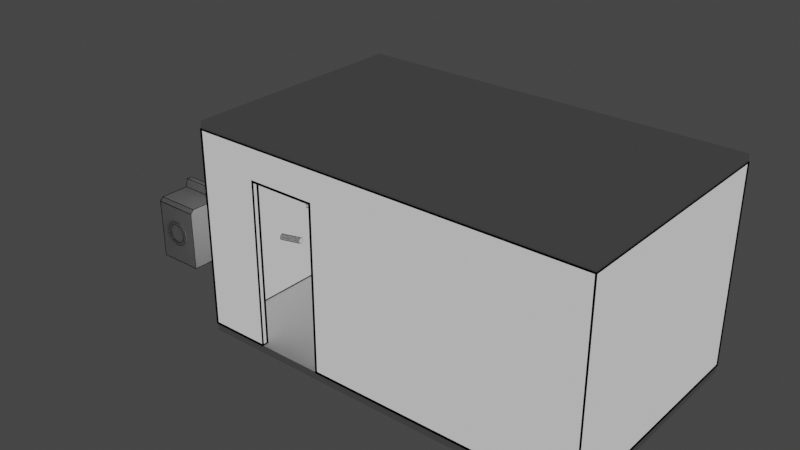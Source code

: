 # Source: dormitorio.blend  (saved by Blender 2.83.19; exported with 4.5.12 LTS)
import bpy
from mathutils import Matrix  # noqa: F401  (used for matrix-valued properties, if any)

bpy.ops.wm.read_factory_settings(use_empty=True)
scene = bpy.context.scene
scene.name = 'Scene'

# ---- collections
col_dormitorio = bpy.data.collections.new('Dormitorio'); scene.collection.children.link(col_dormitorio)
col_booleanhiden = bpy.data.collections.new('BooleanHiden'); scene.collection.children.link(col_booleanhiden)
col_cuadro = bpy.data.collections.new('Cuadro'); scene.collection.children.link(col_cuadro)
col_drawer = bpy.data.collections.new('Drawer'); scene.collection.children.link(col_drawer)
col_velador = bpy.data.collections.new('Velador'); scene.collection.children.link(col_velador)
col_cama = bpy.data.collections.new('Cama'); scene.collection.children.link(col_cama)
col_lavadora = bpy.data.collections.new('Lavadora'); scene.collection.children.link(col_lavadora)

# ---- images (referenced by path relative to the original .blend; pixels are not part of the script)
import os
ASSET_DIR = os.environ.get("B2B_ASSET_DIR", "")  # directory of the original .blend (textures are referenced by path, not embedded)
HERE = os.path.dirname(os.path.abspath(__file__))  # packed textures are extracted next to this script under _unpacked/

def load_image(name, relpath, width, height, colorspace="sRGB"):
    """Load a texture the original file referenced (path relative to the .blend, or extracted next to this script)."""
    p = next((c for c in (os.path.join(HERE, relpath), os.path.join(ASSET_DIR, relpath)) if relpath and os.path.exists(c)), "")
    if p:
        img = bpy.data.images.load(p, check_existing=True)
        img.name = name
    else:  # same state as the original file: an image datablock whose file is absent (Cycles renders it pink)
        img = bpy.data.images.new(name, width, height)
        img.source = "FILE"
        img.filepath = "//" + (relpath or name)
    img.colorspace_settings.name = colorspace
    return img
img_poster01_jpg = load_image('poster01.jpg', 'poster01.jpg', 1024, 1024, 'sRGB')

# ---- materials (node trees are filled in below, after node groups)
mat_pared = bpy.data.materials.new('Pared')
mat_black = bpy.data.materials.new('Black')
mat_cuadro = bpy.data.materials.new('Cuadro')
mat_cuadro.alpha_threshold = 0.0
mat_cuadro.line_color = (0.0, 0.0, 0.0, 1.0)
mat_poster = bpy.data.materials.new('Poster')
mat_blanco = bpy.data.materials.new('Blanco')

# ---- material node trees
mat_pared.use_nodes = True; mat_pared.node_tree.nodes.clear()
_N = mat_pared.node_tree.nodes; _L = mat_pared.node_tree.links
n0 = _N.new('ShaderNodeOutputMaterial'); n0.name = 'Material Output'; n0.location = (461, 284)
n1 = _N.new('ShaderNodeEmission'); n1.name = 'Emission'; n1.location = (-42, 167)
n2 = _N.new('ShaderNodeBsdfDiffuse'); n2.name = 'Diffuse BSDF'; n2.location = (-38, 28)
n2.inputs[0].default_value = (0.0, 0.0, 0.0, 1.0)
n3 = _N.new('ShaderNodeMixShader'); n3.name = 'Mix Shader'; n3.location = (252, 256)
_L.new(n1.outputs[0], n3.inputs[1])
_L.new(n2.outputs[0], n3.inputs[2])
_L.new(n3.outputs[0], n0.inputs[0])
n0.is_active_output = True
mat_black.use_nodes = True; mat_black.node_tree.nodes.clear()
_N = mat_black.node_tree.nodes; _L = mat_black.node_tree.links
n0 = _N.new('ShaderNodeOutputMaterial'); n0.name = 'Material Output'; n0.location = (300, 300)
n1 = _N.new('ShaderNodeBsdfDiffuse'); n1.name = 'Diffuse BSDF'; n1.location = (10, 300)
n1.inputs[0].default_value = (0.0, 0.0, 0.0, 1.0)
_L.new(n1.outputs[0], n0.inputs[0])
n0.is_active_output = True
mat_cuadro.use_nodes = True; mat_cuadro.node_tree.nodes.clear()
_N = mat_cuadro.node_tree.nodes; _L = mat_cuadro.node_tree.links
n0 = _N.new('ShaderNodeOutputMaterial'); n0.name = 'Material Output'; n0.location = (300, 300)
n1 = _N.new('ShaderNodeBsdfPrincipled'); n1.name = 'Principled BSDF'; n1.location = (10, 300)
n1.distribution = 'GGX'
n1.subsurface_method = 'BURLEY'
n1.inputs[2].default_value = 0.4
n1.inputs[3].default_value = 1.45
n1.inputs[27].default_value = (0.0, 0.0, 0.0, 1.0)
n1.inputs[28].default_value = 1.0
_L.new(n1.outputs[0], n0.inputs[0])
n0.is_active_output = True
mat_poster.use_nodes = True; mat_poster.node_tree.nodes.clear()
_N = mat_poster.node_tree.nodes; _L = mat_poster.node_tree.links
n0 = _N.new('ShaderNodeOutputMaterial'); n0.name = 'Material Output'; n0.location = (300, 300)
n1 = _N.new('ShaderNodeBsdfDiffuse'); n1.name = 'Diffuse BSDF'; n1.location = (38, 249)
n2 = _N.new('ShaderNodeTexImage'); n2.name = 'Image Texture'; n2.location = (-314, 241)
n2.image = img_poster01_jpg
_L.new(n1.outputs[0], n0.inputs[0])
_L.new(n2.outputs[0], n1.inputs[0])
n0.is_active_output = True
mat_blanco.use_nodes = True; mat_blanco.node_tree.nodes.clear()
_N = mat_blanco.node_tree.nodes; _L = mat_blanco.node_tree.links
n0 = _N.new('ShaderNodeBsdfPrincipled'); n0.name = 'Principled BSDF'; n0.location = (10, 300)
n0.distribution = 'GGX'
n0.subsurface_method = 'BURLEY'
n0.inputs[3].default_value = 1.45
n0.inputs[27].default_value = (0.0, 0.0, 0.0, 1.0)
n0.inputs[28].default_value = 1.0
n1 = _N.new('ShaderNodeOutputMaterial'); n1.name = 'Material Output'; n1.location = (300, 300)
_L.new(n0.outputs[0], n1.inputs[0])
n1.is_active_output = True

# ---- world
world_world = bpy.data.worlds.new('World'); scene.world = world_world
world_world.use_nodes = True; world_world.node_tree.nodes.clear()
_N = world_world.node_tree.nodes; _L = world_world.node_tree.links
n0 = _N.new('ShaderNodeOutputWorld'); n0.name = 'World Output'; n0.location = (300, 300)
n1 = _N.new('ShaderNodeBackground'); n1.name = 'Background'; n1.location = (10, 300)
n1.inputs[0].default_value = (0.05088, 0.05088, 0.05088, 1.0)
_L.new(n1.outputs[0], n0.inputs[0])
n0.is_active_output = True
world_world.color = (0.05088, 0.05088, 0.05088)
world_world.use_sun_shadow = False
world_world.sun_shadow_jitter_overblur = 0.0

# ---- meshes
me_plane_002 = bpy.data.meshes.new('Plane.002')
me_plane_002.from_pydata([(0.0, 0.0, 0.0), (5.0, 0.0, 0.0), (0.0, 3.0, 0.0), (5.0, 3.0, 0.0), (0.0, 0.0, 2.5), (5.0, 0.0, 2.5), (0.0, 3.0, 2.5), (5.0, 3.0, 2.5)], [], [(3, 2, 6, 7), (0, 1, 5, 4), (1, 3, 7, 5), (2, 0, 4, 6)])
_uv = me_plane_002.uv_layers.new(name='UVMap')
_uv.uv.foreach_set('vector', [0.0, 0.0, 0.0, 0.0, 0.0, 0.0, 0.0, 0.0, 0.0, 0.0, 0.0, 0.0, 0.0, 0.0, 0.0, 0.0, 0.0, 0.0, 0.0, 0.0, 0.0, 0.0, 0.0, 0.0, 0.0, 0.0, 0.0, 0.0, 0.0, 0.0, 0.0, 0.0])
me_plane_002.materials.append(mat_pared)
me_plane_002.materials.append(mat_black)
me_plane_002.use_remesh_fix_poles = True
me_plane_002.use_remesh_preserve_attributes = False
me_plane_002.use_mirror_vertex_groups = False
me_plane_002.update()
me_cube_004 = bpy.data.meshes.new('Cube.004')
me_cube_004.from_pydata([(-5.503e-08, 0.05, 2.1), (-5.94e-08, -0.05, 2.1), (0.85, 0.05, 2.1), (0.85, -0.05, 2.1), (1.035e-07, 0.05, 7.815e-15), (9.914e-08, -0.05, 7.485e-15), (0.85, 0.05, 6.417e-08), (0.85, -0.05, 6.417e-08)], [], [(0, 1, 3, 2), (2, 3, 7, 6), (6, 7, 5, 4), (4, 5, 1, 0), (2, 6, 4, 0), (7, 3, 1, 5)])
_uv = me_cube_004.uv_layers.new(name='UVMap')
_uv.uv.foreach_set('vector', [0.375, 0.0, 0.625, 0.0, 0.625, 0.25, 0.375, 0.25, 0.375, 0.25, 0.625, 0.25, 0.625, 0.5, 0.375, 0.5, 0.375, 0.5, 0.625, 0.5, 0.625, 0.75, 0.375, 0.75, 0.375, 0.75, 0.625, 0.75, 0.625, 1.0, 0.375, 1.0, 0.125, 0.5, 0.375, 0.5, 0.375, 0.75, 0.125, 0.75, 0.625, 0.5, 0.875, 0.5, 0.875, 0.75, 0.625, 0.75])
me_cube_004.materials.append(mat_pared)
me_cube_004.materials.append(mat_black)
me_cube_004.use_remesh_fix_poles = True
me_cube_004.use_remesh_preserve_attributes = False
me_cube_004.use_mirror_vertex_groups = False
me_cube_004.update()
me_cube_007 = bpy.data.meshes.new('Cube.007')
me_cube_007.from_pydata([(0.0, 0.0, 3.725e-09), (0.0, 2.998, 3.725e-09), (5.0, -0.001922, 3.725e-09), (5.0, 2.996, 3.725e-09)], [], [(1, 3, 2, 0)])
_uv = me_cube_007.uv_layers.new(name='UVMap')
_uv.uv.foreach_set('vector', [0.125, 0.5, 0.375, 0.5, 0.375, 0.75, 0.125, 0.75])
me_cube_007.use_remesh_fix_poles = True
me_cube_007.use_remesh_preserve_attributes = False
me_cube_007.use_mirror_vertex_groups = False
me_cube_007.update()
me_cube_002 = bpy.data.meshes.new('Cube.002')
me_cube_002.from_pydata([(0.0, 0.0, 3.725e-09), (0.0, 2.998, 3.725e-09), (5.0, -0.001922, 3.725e-09), (5.0, 2.996, 3.725e-09)], [], [(1, 3, 2, 0)])
_uv = me_cube_002.uv_layers.new(name='UVMap')
_uv.uv.foreach_set('vector', [0.125, 0.5, 0.375, 0.5, 0.375, 0.75, 0.125, 0.75])
me_cube_002.use_remesh_fix_poles = True
me_cube_002.use_remesh_preserve_attributes = False
me_cube_002.use_mirror_vertex_groups = False
me_cube_002.update()
me_cube_003 = bpy.data.meshes.new('Cube.003')
me_cube_003.from_pydata([(-1.0, -1.0, -1.0), (-1.0, -1.0, 1.0), (-1.0, 1.0, -1.0), (-1.0, 1.0, 1.0), (1.0, -1.0, -1.0), (1.0, -1.0, 1.0), (1.0, 1.0, -1.0), (1.0, 1.0, 1.0)], [], [(0, 1, 3, 2), (2, 3, 7, 6), (6, 7, 5, 4), (4, 5, 1, 0), (2, 6, 4, 0), (7, 3, 1, 5)])
_uv = me_cube_003.uv_layers.new(name='UVMap')
_uv.uv.foreach_set('vector', [0.375, 0.0, 0.625, 0.0, 0.625, 0.25, 0.375, 0.25, 0.375, 0.25, 0.625, 0.25, 0.625, 0.5, 0.375, 0.5, 0.375, 0.5, 0.625, 0.5, 0.625, 0.75, 0.375, 0.75, 0.375, 0.75, 0.625, 0.75, 0.625, 1.0, 0.375, 1.0, 0.125, 0.5, 0.375, 0.5, 0.375, 0.75, 0.125, 0.75, 0.625, 0.5, 0.875, 0.5, 0.875, 0.75, 0.625, 0.75])
me_cube_003.use_remesh_fix_poles = True
me_cube_003.use_remesh_preserve_attributes = False
me_cube_003.use_mirror_vertex_groups = False
me_cube_003.update()
me_cube_006 = bpy.data.meshes.new('Cube.006')
me_cube_006.from_pydata([(-1.4, -1.7, -1.0), (-1.4, -1.7, 1.0), (-1.4, 1.7, -1.0), (-1.4, 1.7, 1.0), (-5.96e-08, -1.7, -1.0), (-5.96e-08, -1.7, 1.0), (5.96e-08, 1.7, -1.0), (5.96e-08, 1.7, 1.0)], [], [(0, 1, 3, 2), (2, 3, 7, 6), (6, 7, 5, 4), (4, 5, 1, 0), (2, 6, 4, 0), (7, 3, 1, 5)])
_uv = me_cube_006.uv_layers.new(name='UVMap')
_uv.uv.foreach_set('vector', [0.375, 0.0, 0.625, 0.0, 0.625, 0.25, 0.375, 0.25, 0.375, 0.25, 0.625, 0.25, 0.625, 0.5, 0.375, 0.5, 0.375, 0.5, 0.625, 0.5, 0.625, 0.75, 0.375, 0.75, 0.375, 0.75, 0.625, 0.75, 0.625, 1.0, 0.375, 1.0, 0.125, 0.5, 0.375, 0.5, 0.375, 0.75, 0.125, 0.75, 0.625, 0.5, 0.875, 0.5, 0.875, 0.75, 0.625, 0.75])
me_cube_006.use_remesh_fix_poles = True
me_cube_006.use_remesh_preserve_attributes = False
me_cube_006.use_mirror_vertex_groups = False
me_cube_006.update()
me_cube = bpy.data.meshes.new('Cube')
me_cube.from_pydata([(1.0, 1.0, 1.0), (1.0, 1.0, -1.0), (1.0, -1.0, 1.0), (1.0, -1.0, -1.0), (-1.0, 1.0, 1.0), (-1.0, 1.0, -1.0), (-1.0, -1.0, 1.0), (-1.0, -1.0, -1.0), (1.0, 0.8839, 0.8839), (1.0, 0.8839, -0.8839), (1.0, -0.8839, 0.8839), (1.0, -0.8839, -0.8839)], [], [(0, 4, 6, 2), (3, 2, 6, 7), (7, 6, 4, 5), (5, 1, 3, 7), (0, 2, 10, 8), (5, 4, 0, 1), (9, 8, 10, 11), (2, 3, 11, 10), (1, 0, 8, 9), (3, 1, 9, 11)])
me_cube.polygons.foreach_set('material_index', [0, 0, 0, 0, 0, 0, 2, 0, 0, 0])
_uv = me_cube.uv_layers.new(name='UVMap')
_uv.uv.foreach_set('vector', [0.625, 0.5, 0.875, 0.5, 0.875, 0.75, 0.625, 0.75, 0.375, 0.75, 0.625, 0.75, 0.625, 1.0, 0.375, 1.0, 0.375, 0.0, 0.625, 0.0, 0.625, 0.25, 0.375, 0.25, 0.125, 0.5, 0.375, 0.5, 0.375, 0.75, 0.125, 0.75, 0.625, 0.5, 0.625, 0.75, 0.625, 0.75, 0.625, 0.5, 0.375, 0.25, 0.625, 0.25, 0.625, 0.5, 0.375, 0.5, 0.6198, 0.2728, 0.8522, 0.7712, 0.3538, 1.004, 0.1213, 0.5052, 0.625, 0.75, 0.375, 0.75, 0.375, 0.75, 0.625, 0.75, 0.375, 0.5, 0.625, 0.5, 0.625, 0.5, 0.375, 0.5, 0.375, 0.75, 0.375, 0.5, 0.375, 0.5, 0.375, 0.75])
me_cube.materials.append(mat_cuadro)
me_cube.materials.append(mat_black)
me_cube.materials.append(mat_poster)
me_cube.use_remesh_preserve_volume = False
me_cube.use_remesh_preserve_attributes = False
me_cube.use_mirror_vertex_groups = False
me_cube.update()
me_cube_008 = bpy.data.meshes.new('Cube.008')
me_cube_008.from_pydata([(-0.5, -0.2, -0.45), (-0.5, -0.2, 0.45), (-0.5, 0.2, -0.45), (-0.5, 0.2, 0.45), (0.5, -0.2, -0.45), (0.5, -0.2, 0.45), (0.5, 0.2, -0.45), (0.5, 0.2, 0.45)], [], [(0, 1, 3, 2), (2, 3, 7, 6), (6, 7, 5, 4), (4, 5, 1, 0), (2, 6, 4, 0), (7, 3, 1, 5)])
_uv = me_cube_008.uv_layers.new(name='UVMap')
_uv.uv.foreach_set('vector', [0.375, 0.0, 0.625, 0.0, 0.625, 0.25, 0.375, 0.25, 0.375, 0.25, 0.625, 0.25, 0.625, 0.5, 0.375, 0.5, 0.375, 0.5, 0.625, 0.5, 0.625, 0.75, 0.375, 0.75, 0.375, 0.75, 0.625, 0.75, 0.625, 1.0, 0.375, 1.0, 0.125, 0.5, 0.375, 0.5, 0.375, 0.75, 0.125, 0.75, 0.625, 0.5, 0.875, 0.5, 0.875, 0.75, 0.625, 0.75])
me_cube_008.materials.append(mat_blanco)
me_cube_008.materials.append(mat_black)
me_cube_008.use_remesh_fix_poles = True
me_cube_008.use_remesh_preserve_attributes = False
me_cube_008.use_mirror_vertex_groups = False
me_cube_008.update()
me_cube_010 = bpy.data.meshes.new('Cube.010')
me_cube_010.from_pydata([(-0.45, -0.18, -0.1215), (-0.45, -0.18, 0.1215), (-0.45, 0.18, -0.1215), (-0.45, 0.18, 0.1215), (0.45, -0.18, -0.1215), (0.45, -0.18, 0.1215), (0.45, 0.18, -0.1215), (0.45, 0.18, 0.1215)], [], [(0, 1, 3, 2), (2, 3, 7, 6), (6, 7, 5, 4), (4, 5, 1, 0), (2, 6, 4, 0), (7, 3, 1, 5)])
_uv = me_cube_010.uv_layers.new(name='UVMap')
_uv.uv.foreach_set('vector', [0.375, 0.0, 0.625, 0.0, 0.625, 0.25, 0.375, 0.25, 0.375, 0.25, 0.625, 0.25, 0.625, 0.5, 0.375, 0.5, 0.375, 0.5, 0.625, 0.5, 0.625, 0.75, 0.375, 0.75, 0.375, 0.75, 0.625, 0.75, 0.625, 1.0, 0.375, 1.0, 0.125, 0.5, 0.375, 0.5, 0.375, 0.75, 0.125, 0.75, 0.625, 0.5, 0.875, 0.5, 0.875, 0.75, 0.625, 0.75])
me_cube_010.materials.append(mat_blanco)
me_cube_010.materials.append(mat_black)
me_cube_010.use_remesh_fix_poles = True
me_cube_010.use_remesh_preserve_attributes = False
me_cube_010.use_mirror_vertex_groups = False
me_cube_010.update()
me_cube_011 = bpy.data.meshes.new('Cube.011')
me_cube_011.from_pydata([(-0.45, -0.18, -0.1215), (-0.45, -0.18, 0.1215), (-0.45, 0.18, -0.1215), (-0.45, 0.18, 0.1215), (0.45, -0.18, -0.1215), (0.45, -0.18, 0.1215), (0.45, 0.18, -0.1215), (0.45, 0.18, 0.1215)], [], [(0, 1, 3, 2), (2, 3, 7, 6), (6, 7, 5, 4), (4, 5, 1, 0), (2, 6, 4, 0), (7, 3, 1, 5)])
_uv = me_cube_011.uv_layers.new(name='UVMap')
_uv.uv.foreach_set('vector', [0.375, 0.0, 0.625, 0.0, 0.625, 0.25, 0.375, 0.25, 0.375, 0.25, 0.625, 0.25, 0.625, 0.5, 0.375, 0.5, 0.375, 0.5, 0.625, 0.5, 0.625, 0.75, 0.375, 0.75, 0.375, 0.75, 0.625, 0.75, 0.625, 1.0, 0.375, 1.0, 0.125, 0.5, 0.375, 0.5, 0.375, 0.75, 0.125, 0.75, 0.625, 0.5, 0.875, 0.5, 0.875, 0.75, 0.625, 0.75])
me_cube_011.materials.append(mat_blanco)
me_cube_011.materials.append(mat_black)
me_cube_011.use_remesh_fix_poles = True
me_cube_011.use_remesh_preserve_attributes = False
me_cube_011.use_mirror_vertex_groups = False
me_cube_011.update()
me_cube_012 = bpy.data.meshes.new('Cube.012')
me_cube_012.from_pydata([(-0.45, -0.18, -0.1215), (-0.45, -0.18, 0.1215), (-0.45, 0.18, -0.1215), (-0.45, 0.18, 0.1215), (0.45, -0.18, -0.1215), (0.45, -0.18, 0.1215), (0.45, 0.18, -0.1215), (0.45, 0.18, 0.1215)], [], [(0, 1, 3, 2), (2, 3, 7, 6), (6, 7, 5, 4), (4, 5, 1, 0), (2, 6, 4, 0), (7, 3, 1, 5)])
_uv = me_cube_012.uv_layers.new(name='UVMap')
_uv.uv.foreach_set('vector', [0.375, 0.0, 0.625, 0.0, 0.625, 0.25, 0.375, 0.25, 0.375, 0.25, 0.625, 0.25, 0.625, 0.5, 0.375, 0.5, 0.375, 0.5, 0.625, 0.5, 0.625, 0.75, 0.375, 0.75, 0.375, 0.75, 0.625, 0.75, 0.625, 1.0, 0.375, 1.0, 0.125, 0.5, 0.375, 0.5, 0.375, 0.75, 0.125, 0.75, 0.625, 0.5, 0.875, 0.5, 0.875, 0.75, 0.625, 0.75])
me_cube_012.materials.append(mat_blanco)
me_cube_012.materials.append(mat_black)
me_cube_012.use_remesh_fix_poles = True
me_cube_012.use_remesh_preserve_attributes = False
me_cube_012.use_mirror_vertex_groups = False
me_cube_012.update()
me_cube_014 = bpy.data.meshes.new('Cube.014')
me_cube_014.from_pydata([(-0.03612, -0.01445, -0.009752), (-0.03612, -0.01445, 0.009752), (-0.03612, 0.01445, -0.009752), (-0.03612, 0.01445, 0.009752), (0.03612, -0.01445, -0.009752), (0.03612, -0.01445, 0.009752), (0.03612, 0.01445, -0.009752), (0.03612, 0.01445, 0.009752)], [], [(0, 1, 3, 2), (2, 3, 7, 6), (6, 7, 5, 4), (4, 5, 1, 0), (2, 6, 4, 0), (7, 3, 1, 5)])
_uv = me_cube_014.uv_layers.new(name='UVMap')
_uv.uv.foreach_set('vector', [0.375, 0.0, 0.625, 0.0, 0.625, 0.25, 0.375, 0.25, 0.375, 0.25, 0.625, 0.25, 0.625, 0.5, 0.375, 0.5, 0.375, 0.5, 0.625, 0.5, 0.625, 0.75, 0.375, 0.75, 0.375, 0.75, 0.625, 0.75, 0.625, 1.0, 0.375, 1.0, 0.125, 0.5, 0.375, 0.5, 0.375, 0.75, 0.125, 0.75, 0.625, 0.5, 0.875, 0.5, 0.875, 0.75, 0.625, 0.75])
me_cube_014.materials.append(mat_blanco)
me_cube_014.materials.append(mat_black)
me_cube_014.use_remesh_fix_poles = True
me_cube_014.use_remesh_preserve_attributes = False
me_cube_014.use_mirror_vertex_groups = False
me_cube_014.update()
me_cube_015 = bpy.data.meshes.new('Cube.015')
me_cube_015.from_pydata([(-0.03612, -0.01445, -0.009752), (-0.03612, -0.01445, 0.009752), (-0.03612, 0.01445, -0.009752), (-0.03612, 0.01445, 0.009752), (0.03612, -0.01445, -0.009752), (0.03612, -0.01445, 0.009752), (0.03612, 0.01445, -0.009752), (0.03612, 0.01445, 0.009752)], [], [(0, 1, 3, 2), (2, 3, 7, 6), (6, 7, 5, 4), (4, 5, 1, 0), (2, 6, 4, 0), (7, 3, 1, 5)])
_uv = me_cube_015.uv_layers.new(name='UVMap')
_uv.uv.foreach_set('vector', [0.375, 0.0, 0.625, 0.0, 0.625, 0.25, 0.375, 0.25, 0.375, 0.25, 0.625, 0.25, 0.625, 0.5, 0.375, 0.5, 0.375, 0.5, 0.625, 0.5, 0.625, 0.75, 0.375, 0.75, 0.375, 0.75, 0.625, 0.75, 0.625, 1.0, 0.375, 1.0, 0.125, 0.5, 0.375, 0.5, 0.375, 0.75, 0.125, 0.75, 0.625, 0.5, 0.875, 0.5, 0.875, 0.75, 0.625, 0.75])
me_cube_015.materials.append(mat_blanco)
me_cube_015.materials.append(mat_black)
me_cube_015.use_remesh_fix_poles = True
me_cube_015.use_remesh_preserve_attributes = False
me_cube_015.use_mirror_vertex_groups = False
me_cube_015.update()
me_cube_016 = bpy.data.meshes.new('Cube.016')
me_cube_016.from_pydata([(-0.03612, -0.01445, -0.009752), (-0.03612, -0.01445, 0.009752), (-0.03612, 0.01445, -0.009752), (-0.03612, 0.01445, 0.009752), (0.03612, -0.01445, -0.009752), (0.03612, -0.01445, 0.009752), (0.03612, 0.01445, -0.009752), (0.03612, 0.01445, 0.009752)], [], [(0, 1, 3, 2), (2, 3, 7, 6), (6, 7, 5, 4), (4, 5, 1, 0), (2, 6, 4, 0), (7, 3, 1, 5)])
_uv = me_cube_016.uv_layers.new(name='UVMap')
_uv.uv.foreach_set('vector', [0.375, 0.0, 0.625, 0.0, 0.625, 0.25, 0.375, 0.25, 0.375, 0.25, 0.625, 0.25, 0.625, 0.5, 0.375, 0.5, 0.375, 0.5, 0.625, 0.5, 0.625, 0.75, 0.375, 0.75, 0.375, 0.75, 0.625, 0.75, 0.625, 1.0, 0.375, 1.0, 0.125, 0.5, 0.375, 0.5, 0.375, 0.75, 0.125, 0.75, 0.625, 0.5, 0.875, 0.5, 0.875, 0.75, 0.625, 0.75])
me_cube_016.materials.append(mat_blanco)
me_cube_016.materials.append(mat_black)
me_cube_016.use_remesh_fix_poles = True
me_cube_016.use_remesh_preserve_attributes = False
me_cube_016.use_mirror_vertex_groups = False
me_cube_016.update()
me_cube_001 = bpy.data.meshes.new('Cube.001')
me_cube_001.from_pydata([(-0.2, -0.2, -0.2), (-0.2, -0.2, 0.2), (-0.2, 0.2, -0.2), (-0.2, 0.2, 0.2), (0.2, -0.2, -0.2), (0.2, -0.2, 0.2), (0.2, 0.2, -0.2), (0.2, 0.2, 0.2)], [], [(0, 1, 3, 2), (2, 3, 7, 6), (6, 7, 5, 4), (4, 5, 1, 0), (2, 6, 4, 0), (7, 3, 1, 5)])
_uv = me_cube_001.uv_layers.new(name='UVMap')
_uv.uv.foreach_set('vector', [0.375, 0.0, 0.625, 0.0, 0.625, 0.25, 0.375, 0.25, 0.375, 0.25, 0.625, 0.25, 0.625, 0.5, 0.375, 0.5, 0.375, 0.5, 0.625, 0.5, 0.625, 0.75, 0.375, 0.75, 0.375, 0.75, 0.625, 0.75, 0.625, 1.0, 0.375, 1.0, 0.125, 0.5, 0.375, 0.5, 0.375, 0.75, 0.125, 0.75, 0.625, 0.5, 0.875, 0.5, 0.875, 0.75, 0.625, 0.75])
me_cube_001.materials.append(mat_blanco)
me_cube_001.materials.append(mat_black)
me_cube_001.use_remesh_fix_poles = True
me_cube_001.use_remesh_preserve_attributes = False
me_cube_001.use_mirror_vertex_groups = False
me_cube_001.update()
me_cube_005 = bpy.data.meshes.new('Cube.005')
me_cube_005.from_pydata([(-0.5, -0.95, -0.2), (-0.5, -0.95, 0.2), (-0.5, 0.95, -0.2), (-0.5, 0.95, 0.2), (0.5, -0.95, -0.2), (0.5, -0.95, 0.2), (0.5, 0.95, -0.2), (0.5, 0.95, 0.2)], [], [(0, 1, 3, 2), (2, 3, 7, 6), (6, 7, 5, 4), (4, 5, 1, 0), (2, 6, 4, 0), (7, 3, 1, 5)])
_uv = me_cube_005.uv_layers.new(name='UVMap')
_uv.uv.foreach_set('vector', [0.375, 0.0, 0.625, 0.0, 0.625, 0.25, 0.375, 0.25, 0.375, 0.25, 0.625, 0.25, 0.625, 0.5, 0.375, 0.5, 0.375, 0.5, 0.625, 0.5, 0.625, 0.75, 0.375, 0.75, 0.375, 0.75, 0.625, 0.75, 0.625, 1.0, 0.375, 1.0, 0.125, 0.5, 0.375, 0.5, 0.375, 0.75, 0.125, 0.75, 0.625, 0.5, 0.875, 0.5, 0.875, 0.75, 0.625, 0.75])
me_cube_005.materials.append(mat_blanco)
me_cube_005.materials.append(mat_black)
me_cube_005.use_remesh_fix_poles = True
me_cube_005.use_remesh_preserve_attributes = False
me_cube_005.use_mirror_vertex_groups = False
me_cube_005.update()
me_cube_017 = bpy.data.meshes.new('Cube.017')
me_cube_017.from_pydata([(-0.0987, -0.4192, -0.0782), (-0.0987, -0.4192, 0.0782), (-0.0987, 0.4192, -0.0782), (-0.0987, 0.4192, 0.0782), (0.0987, -0.4192, -0.0782), (0.0987, -0.4192, 0.0782), (0.0987, 0.4192, -0.0782), (0.0987, 0.4192, 0.0782)], [], [(0, 1, 3, 2), (2, 3, 7, 6), (6, 7, 5, 4), (4, 5, 1, 0), (2, 6, 4, 0), (7, 3, 1, 5)])
_k = {(0, 2): 0.36863, (0, 1): 0.36863, (1, 3): 0.36863, (2, 3): 0.36863, (2, 6): 0.36863, (3, 7): 0.36863, (6, 7): 0.36863, (4, 6): 0.36863, (5, 7): 0.36863, (4, 5): 0.36863, (0, 4): 0.36863, (1, 5): 0.36863}
me_cube_017.attributes.new('crease_edge', 'FLOAT', 'EDGE').data.foreach_set('value', [_k.get((min(e.vertices), max(e.vertices)), 0.0) for e in me_cube_017.edges])
_uv = me_cube_017.uv_layers.new(name='UVMap')
_uv.uv.foreach_set('vector', [0.375, 0.0, 0.625, 0.0, 0.625, 0.25, 0.375, 0.25, 0.375, 0.25, 0.625, 0.25, 0.625, 0.5, 0.375, 0.5, 0.375, 0.5, 0.625, 0.5, 0.625, 0.75, 0.375, 0.75, 0.375, 0.75, 0.625, 0.75, 0.625, 1.0, 0.375, 1.0, 0.125, 0.5, 0.375, 0.5, 0.375, 0.75, 0.125, 0.75, 0.625, 0.5, 0.875, 0.5, 0.875, 0.75, 0.625, 0.75])
me_cube_017.materials.append(mat_blanco)
me_cube_017.materials.append(mat_black)
me_cube_017.use_remesh_fix_poles = True
me_cube_017.use_remesh_preserve_attributes = False
me_cube_017.use_mirror_vertex_groups = False
me_cube_017.update()
me_cylinder = bpy.data.meshes.new('Cylinder')
me_cylinder.from_pydata([(0.0, 0.03677, -0.1253), (0.0, 0.03677, 0.1253), (0.007173, 0.03606, -0.1253), (0.007173, 0.03606, 0.1253), (0.01407, 0.03397, -0.1253), (0.01407, 0.03397, 0.1253), (0.02043, 0.03057, -0.1253), (0.02043, 0.03057, 0.1253), (0.026, 0.026, -0.1253), (0.026, 0.026, 0.1253), (0.03057, 0.02043, -0.1253), (0.03057, 0.02043, 0.1253), (0.03397, 0.01407, -0.1253), (0.03397, 0.01407, 0.1253), (0.03606, 0.007173, -0.1253), (0.03606, 0.007173, 0.1253), (0.03677, 2.776e-09, -0.1253), (0.03677, 2.776e-09, 0.1253), (0.03606, -0.007173, -0.1253), (0.03606, -0.007173, 0.1253), (0.03397, -0.01407, -0.1253), (0.03397, -0.01407, 0.1253), (0.03057, -0.02043, -0.1253), (0.03057, -0.02043, 0.1253), (0.026, -0.026, -0.1253), (0.026, -0.026, 0.1253), (0.02043, -0.03057, -0.1253), (0.02043, -0.03057, 0.1253), (0.01407, -0.03397, -0.1253), (0.01407, -0.03397, 0.1253), (0.007173, -0.03606, -0.1253), (0.007173, -0.03606, 0.1253), (-1.198e-08, -0.03677, -0.1253), (-1.198e-08, -0.03677, 0.1253), (-0.007173, -0.03606, -0.1253), (-0.007173, -0.03606, 0.1253), (-0.01407, -0.03397, -0.1253), (-0.01407, -0.03397, 0.1253), (-0.02043, -0.03057, -0.1253), (-0.02043, -0.03057, 0.1253), (-0.026, -0.026, -0.1253), (-0.026, -0.026, 0.1253), (-0.03057, -0.02043, -0.1253), (-0.03057, -0.02043, 0.1253), (-0.03397, -0.01407, -0.1253), (-0.03397, -0.01407, 0.1253), (-0.03606, -0.007173, -0.1253), (-0.03606, -0.007173, 0.1253), (-0.03677, 3.55e-08, -0.1253), (-0.03677, 3.55e-08, 0.1253), (-0.03606, 0.007173, -0.1253), (-0.03606, 0.007173, 0.1253), (-0.03397, 0.01407, -0.1253), (-0.03397, 0.01407, 0.1253), (-0.03057, 0.02043, -0.1253), (-0.03057, 0.02043, 0.1253), (-0.026, 0.026, -0.1253), (-0.026, 0.026, 0.1253), (-0.02043, 0.03057, -0.1253), (-0.02043, 0.03057, 0.1253), (-0.01407, 0.03397, -0.1253), (-0.01407, 0.03397, 0.1253), (-0.007173, 0.03606, -0.1253), (-0.007173, 0.03606, 0.1253)], [], [(0, 1, 3, 2), (2, 3, 5, 4), (4, 5, 7, 6), (6, 7, 9, 8), (8, 9, 11, 10), (10, 11, 13, 12), (12, 13, 15, 14), (14, 15, 17, 16), (16, 17, 19, 18), (18, 19, 21, 20), (20, 21, 23, 22), (22, 23, 25, 24), (24, 25, 27, 26), (26, 27, 29, 28), (28, 29, 31, 30), (30, 31, 33, 32), (32, 33, 35, 34), (34, 35, 37, 36), (36, 37, 39, 38), (38, 39, 41, 40), (40, 41, 43, 42), (42, 43, 45, 44), (44, 45, 47, 46), (46, 47, 49, 48), (48, 49, 51, 50), (50, 51, 53, 52), (52, 53, 55, 54), (54, 55, 57, 56), (56, 57, 59, 58), (58, 59, 61, 60), (3, 1, 63, 61, 59, 57, 55, 53, 51, 49, 47, 45, 43, 41, 39, 37, 35, 33, 31, 29, 27, 25, 23, 21, 19, 17, 15, 13, 11, 9, 7, 5), (60, 61, 63, 62), (62, 63, 1, 0), (0, 2, 4, 6, 8, 10, 12, 14, 16, 18, 20, 22, 24, 26, 28, 30, 32, 34, 36, 38, 40, 42, 44, 46, 48, 50, 52, 54, 56, 58, 60, 62)])
_uv = me_cylinder.uv_layers.new(name='UVMap')
_uv.uv.foreach_set('vector', [1.0, 0.5, 1.0, 1.0, 0.9688, 1.0, 0.9688, 0.5, 0.9688, 0.5, 0.9688, 1.0, 0.9375, 1.0, 0.9375, 0.5, 0.9375, 0.5, 0.9375, 1.0, 0.9062, 1.0, 0.9062, 0.5, 0.9062, 0.5, 0.9062, 1.0, 0.875, 1.0, 0.875, 0.5, 0.875, 0.5, 0.875, 1.0, 0.8438, 1.0, 0.8438, 0.5, 0.8438, 0.5, 0.8438, 1.0, 0.8125, 1.0, 0.8125, 0.5, 0.8125, 0.5, 0.8125, 1.0, 0.7812, 1.0, 0.7812, 0.5, 0.7812, 0.5, 0.7812, 1.0, 0.75, 1.0, 0.75, 0.5, 0.75, 0.5, 0.75, 1.0, 0.7188, 1.0, 0.7188, 0.5, 0.7188, 0.5, 0.7188, 1.0, 0.6875, 1.0, 0.6875, 0.5, 0.6875, 0.5, 0.6875, 1.0, 0.6562, 1.0, 0.6562, 0.5, 0.6562, 0.5, 0.6562, 1.0, 0.625, 1.0, 0.625, 0.5, 0.625, 0.5, 0.625, 1.0, 0.5938, 1.0, 0.5938, 0.5, 0.5938, 0.5, 0.5938, 1.0, 0.5625, 1.0, 0.5625, 0.5, 0.5625, 0.5, 0.5625, 1.0, 0.5312, 1.0, 0.5312, 0.5, 0.5312, 0.5, 0.5312, 1.0, 0.5, 1.0, 0.5, 0.5, 0.5, 0.5, 0.5, 1.0, 0.4688, 1.0, 0.4688, 0.5, 0.4688, 0.5, 0.4688, 1.0, 0.4375, 1.0, 0.4375, 0.5, 0.4375, 0.5, 0.4375, 1.0, 0.4062, 1.0, 0.4062, 0.5, 0.4062, 0.5, 0.4062, 1.0, 0.375, 1.0, 0.375, 0.5, 0.375, 0.5, 0.375, 1.0, 0.3438, 1.0, 0.3438, 0.5, 0.3438, 0.5, 0.3438, 1.0, 0.3125, 1.0, 0.3125, 0.5, 0.3125, 0.5, 0.3125, 1.0, 0.2812, 1.0, 0.2812, 0.5, 0.2812, 0.5, 0.2812, 1.0, 0.25, 1.0, 0.25, 0.5, 0.25, 0.5, 0.25, 1.0, 0.2188, 1.0, 0.2188, 0.5, 0.2188, 0.5, 0.2188, 1.0, 0.1875, 1.0, 0.1875, 0.5, 0.1875, 0.5, 0.1875, 1.0, 0.1562, 1.0, 0.1562, 0.5, 0.1562, 0.5, 0.1562, 1.0, 0.125, 1.0, 0.125, 0.5, 0.125, 0.5, 0.125, 1.0, 0.09375, 1.0, 0.09375, 0.5, 0.09375, 0.5, 0.09375, 1.0, 0.0625, 1.0, 0.0625, 0.5, 0.2968, 0.4854, 0.25, 0.49, 0.2032, 0.4854, 0.1582, 0.4717, 0.1167, 0.4496, 0.08029, 0.4197, 0.05045, 0.3833, 0.02827, 0.3418, 0.01461, 0.2968, 0.01, 0.25, 0.01461, 0.2032, 0.02827, 0.1582, 0.05045, 0.1167, 0.08029, 0.08029, 0.1167, 0.05045, 0.1582, 0.02827, 0.2032, 0.01461, 0.25, 0.01, 0.2968, 0.01461, 0.3418, 0.02827, 0.3833, 0.05045, 0.4197, 0.08029, 0.4496, 0.1167, 0.4717, 0.1582, 0.4854, 0.2032, 0.49, 0.25, 0.4854, 0.2968, 0.4717, 0.3418, 0.4496, 0.3833, 0.4197, 0.4197, 0.3833, 0.4496, 0.3418, 0.4717, 0.0625, 0.5, 0.0625, 1.0, 0.03125, 1.0, 0.03125, 0.5, 0.03125, 0.5, 0.03125, 1.0, 0.0, 1.0, 0.0, 0.5, 0.75, 0.49, 0.7968, 0.4854, 0.8418, 0.4717, 0.8833, 0.4496, 0.9197, 0.4197, 0.9496, 0.3833, 0.9717, 0.3418, 0.9854, 0.2968, 0.99, 0.25, 0.9854, 0.2032, 0.9717, 0.1582, 0.9496, 0.1167, 0.9197, 0.08029, 0.8833, 0.05045, 0.8418, 0.02827, 0.7968, 0.01461, 0.75, 0.01, 0.7032, 0.01461, 0.6582, 0.02827, 0.6167, 0.05045, 0.5803, 0.08029, 0.5504, 0.1167, 0.5283, 0.1582, 0.5146, 0.2032, 0.51, 0.25, 0.5146, 0.2968, 0.5283, 0.3418, 0.5504, 0.3833, 0.5803, 0.4197, 0.6167, 0.4496, 0.6582, 0.4717, 0.7032, 0.4854])
me_cylinder.materials.append(mat_pared)
me_cylinder.materials.append(mat_black)
me_cylinder.use_remesh_fix_poles = True
me_cylinder.use_remesh_preserve_attributes = False
me_cylinder.use_mirror_vertex_groups = False
me_cylinder.update()
me_cube_018 = bpy.data.meshes.new('Cube.018')
me_cube_018.from_pydata([(-0.3, -0.27, -0.42), (-0.3, 0.27, -0.42), (-0.3, 0.27, 0.42), (0.3, -0.27, -0.42), (0.3, 0.27, -0.42), (0.3, 0.27, 0.42), (-0.3, -0.27, 0.3727), (-0.3, -0.2227, 0.42), (0.3, -0.2227, 0.42), (0.3, -0.27, 0.3727), (-0.3, 0.1743, 0.42), (0.3, 0.1743, 0.42), (-0.3, 0.27, 0.5306), (0.3, 0.27, 0.5306), (-0.3, 0.2013, 0.5306), (0.3, 0.2013, 0.5306)], [], [(11, 10, 7, 8), (1, 2, 5, 4), (0, 6, 7, 10, 2, 1), (1, 4, 3, 0), (4, 5, 11, 8, 9, 3), (8, 7, 6, 9), (3, 9, 6, 0), (5, 2, 12, 13), (13, 12, 14, 15), (11, 5, 13, 15), (10, 11, 15, 14), (2, 10, 14, 12)])
_uv = me_cube_018.uv_layers.new(name='UVMap')
_uv.uv.foreach_set('vector', [0.625, 0.5443, 0.875, 0.5443, 0.875, 0.7281, 0.625, 0.7281, 0.375, 0.25, 0.625, 0.25, 0.625, 0.5, 0.375, 0.5, 0.375, 0.0, 0.6109, 0.0, 0.625, 0.02191, 0.625, 0.2057, 0.625, 0.25, 0.375, 0.25, 0.125, 0.5, 0.375, 0.5, 0.375, 0.75, 0.125, 0.75, 0.375, 0.5, 0.625, 0.5, 0.625, 0.5443, 0.625, 0.7281, 0.6109, 0.75, 0.375, 0.75, 0.625, 0.7281, 0.875, 0.7281, 0.875, 0.75, 0.625, 0.75, 0.375, 0.75, 0.6109, 0.75, 0.6109, 1.0, 0.375, 1.0, 0.625, 0.5, 0.625, 0.25, 0.625, 0.25, 0.625, 0.5, 0.625, 0.5, 0.875, 0.5, 0.875, 0.5443, 0.625, 0.5443, 0.625, 0.5443, 0.625, 0.5, 0.625, 0.5, 0.625, 0.5443, 0.875, 0.5443, 0.625, 0.5443, 0.625, 0.5443, 0.875, 0.5443, 0.625, 0.25, 0.625, 0.2057, 0.625, 0.2057, 0.625, 0.25])
me_cube_018.materials.append(mat_blanco)
me_cube_018.materials.append(mat_black)
me_cube_018.use_remesh_fix_poles = True
me_cube_018.use_remesh_preserve_attributes = False
me_cube_018.use_mirror_vertex_groups = False
me_cube_018.update()
me_circle = bpy.data.meshes.new('Circle')
me_circle.from_pydata([(0.0, 0.1664, -0.03685), (-0.03247, 0.1632, -0.03685), (-0.06368, 0.1537, -0.03685), (-0.09245, 0.1384, -0.03685), (-0.1177, 0.1177, -0.03685), (-0.1384, 0.09245, -0.03685), (-0.1537, 0.06368, -0.03685), (-0.1632, 0.03247, -0.03685), (-0.1664, 1.095e-08, -0.03685), (-0.1632, -0.03247, -0.03685), (-0.1537, -0.06368, -0.03685), (-0.1384, -0.09245, -0.03685), (-0.1177, -0.1177, -0.03685), (-0.09245, -0.1384, -0.03685), (-0.06368, -0.1537, -0.03685), (-0.03247, -0.1632, -0.03685), (5.422e-08, -0.1664, -0.03685), (0.03247, -0.1632, -0.03685), (0.06368, -0.1537, -0.03685), (0.09245, -0.1384, -0.03685), (0.1177, -0.1177, -0.03685), (0.1384, -0.09245, -0.03685), (0.1537, -0.06368, -0.03685), (0.1632, -0.03247, -0.03685), (0.1664, 1.591e-07, -0.03685), (0.1632, 0.03247, -0.03685), (0.1537, 0.06368, -0.03685), (0.1384, 0.09245, -0.03685), (0.1177, 0.1177, -0.03685), (0.09245, 0.1384, -0.03685), (0.06368, 0.1537, -0.03685), (0.03247, 0.1632, -0.03685), (0.0, 0.1316, -0.03685), (-0.02567, 0.1291, -0.03685), (-0.05036, 0.1216, -0.03685), (-0.07311, 0.1094, -0.03685), (-0.09306, 0.09306, -0.03685), (-0.1094, 0.07311, -0.03685), (-0.1216, 0.05036, -0.03685), (-0.1291, 0.02567, -0.03685), (-0.1316, 4.152e-08, -0.03685), (-0.1291, -0.02567, -0.03685), (-0.1216, -0.05036, -0.03685), (-0.1094, -0.07311, -0.03685), (-0.09306, -0.09306, -0.03685), (-0.07311, -0.1094, -0.03685), (-0.05036, -0.1216, -0.03685), (-0.02567, -0.1291, -0.03685), (4.288e-08, -0.1316, -0.03685), (0.02567, -0.1291, -0.03685), (0.05036, -0.1216, -0.03685), (0.07311, -0.1094, -0.03685), (0.09306, -0.09306, -0.03685), (0.1094, -0.07311, -0.03685), (0.1216, -0.05036, -0.03685), (0.1291, -0.02567, -0.03685), (0.1316, 1.587e-07, -0.03685), (0.1291, 0.02567, -0.03685), (0.1216, 0.05036, -0.03685), (0.1094, 0.07311, -0.03685), (0.09306, 0.09306, -0.03685), (0.07311, 0.1094, -0.03685), (0.05036, 0.1216, -0.03685), (0.02567, 0.1291, -0.03685), (0.0, 0.1316, -0.05158), (-0.02567, 0.1291, -0.05158), (-0.05036, 0.1216, -0.05158), (-0.07311, 0.1094, -0.05158), (-0.09306, 0.09306, -0.05158), (-0.1094, 0.07311, -0.05158), (-0.1216, 0.05036, -0.05158), (-0.1291, 0.02567, -0.05158), (-0.1316, 4.088e-08, -0.05158), (-0.1291, -0.02567, -0.05158), (-0.1216, -0.05036, -0.05158), (-0.1094, -0.07311, -0.05158), (-0.09306, -0.09306, -0.05158), (-0.07311, -0.1094, -0.05158), (-0.05036, -0.1216, -0.05158), (-0.02567, -0.1291, -0.05158), (4.288e-08, -0.1316, -0.05158), (0.02567, -0.1291, -0.05158), (0.05036, -0.1216, -0.05158), (0.07311, -0.1094, -0.05158), (0.09306, -0.09306, -0.05158), (0.1094, -0.07311, -0.05158), (0.1216, -0.05036, -0.05158), (0.1291, -0.02567, -0.05158), (0.1316, 1.58e-07, -0.05158), (0.1291, 0.02567, -0.05158), (0.1216, 0.05036, -0.05158), (0.1094, 0.07311, -0.05158), (0.09306, 0.09306, -0.05158), (0.07311, 0.1094, -0.05158), (0.05036, 0.1216, -0.05158), (0.02567, 0.1291, -0.05158), (3.379e-18, 0.1664, -0.0662), (-0.03247, 0.1632, -0.0662), (-0.06368, 0.1537, -0.0662), (-0.09245, 0.1384, -0.0662), (-0.1177, 0.1177, -0.0662), (-0.1384, 0.09245, -0.0662), (-0.1537, 0.06368, -0.0662), (-0.1632, 0.03247, -0.0662), (-0.1664, 1.122e-08, -0.0662), (-0.1632, -0.03247, -0.0662), (-0.1537, -0.06368, -0.0662), (-0.1384, -0.09245, -0.0662), (-0.1177, -0.1177, -0.0662), (-0.09245, -0.1384, -0.0662), (-0.06368, -0.1537, -0.0662), (-0.03247, -0.1632, -0.0662), (5.422e-08, -0.1664, -0.0662), (0.03247, -0.1632, -0.0662), (0.06368, -0.1537, -0.0662), (0.09245, -0.1384, -0.0662), (0.1177, -0.1177, -0.0662), (0.1384, -0.09245, -0.0662), (0.1537, -0.06368, -0.0662), (0.1632, -0.03247, -0.0662), (0.1664, 1.593e-07, -0.0662), (0.1632, 0.03247, -0.0662), (0.1537, 0.06368, -0.0662), (0.1384, 0.09245, -0.0662), (0.1177, 0.1177, -0.0662), (0.09245, 0.1384, -0.0662), (0.06368, 0.1537, -0.0662), (0.03247, 0.1632, -0.0662)], [], [(18, 17, 113, 114), (63, 32, 64, 95), (23, 24, 56, 55), (10, 11, 43, 42), (24, 25, 57, 56), (11, 12, 44, 43), (25, 26, 58, 57), (12, 13, 45, 44), (26, 27, 59, 58), (13, 14, 46, 45), (0, 1, 33, 32), (27, 28, 60, 59), (14, 15, 47, 46), (1, 2, 34, 33), (28, 29, 61, 60), (15, 16, 48, 47), (2, 3, 35, 34), (29, 30, 62, 61), (16, 17, 49, 48), (3, 4, 36, 35), (30, 31, 63, 62), (17, 18, 50, 49), (4, 5, 37, 36), (31, 0, 32, 63), (18, 19, 51, 50), (5, 6, 38, 37), (19, 20, 52, 51), (6, 7, 39, 38), (20, 21, 53, 52), (7, 8, 40, 39), (21, 22, 54, 53), (8, 9, 41, 40), (22, 23, 55, 54), (9, 10, 42, 41), (65, 66, 67, 68, 69, 70, 71, 72, 73, 74, 75, 76, 77, 78, 79, 80, 81, 82, 83, 84, 85, 86, 87, 88, 89, 90, 91, 92, 93, 94, 95, 64), (50, 51, 83, 82), (37, 38, 70, 69), (51, 52, 84, 83), (38, 39, 71, 70), (52, 53, 85, 84), (39, 40, 72, 71), (53, 54, 86, 85), (40, 41, 73, 72), (54, 55, 87, 86), (41, 42, 74, 73), (55, 56, 88, 87), (42, 43, 75, 74), (56, 57, 89, 88), (43, 44, 76, 75), (57, 58, 90, 89), (44, 45, 77, 76), (58, 59, 91, 90), (45, 46, 78, 77), (32, 33, 65, 64), (59, 60, 92, 91), (46, 47, 79, 78), (33, 34, 66, 65), (60, 61, 93, 92), (47, 48, 80, 79), (34, 35, 67, 66), (61, 62, 94, 93), (48, 49, 81, 80), (35, 36, 68, 67), (62, 63, 95, 94), (49, 50, 82, 81), (36, 37, 69, 68), (97, 96, 127, 126, 125, 124, 123, 122, 121, 120, 119, 118, 117, 116, 115, 114, 113, 112, 111, 110, 109, 108, 107, 106, 105, 104, 103, 102, 101, 100, 99, 98), (5, 4, 100, 101), (0, 31, 127, 96), (19, 18, 114, 115), (6, 5, 101, 102), (20, 19, 115, 116), (7, 6, 102, 103), (21, 20, 116, 117), (8, 7, 103, 104), (22, 21, 117, 118), (9, 8, 104, 105), (23, 22, 118, 119), (10, 9, 105, 106), (24, 23, 119, 120), (11, 10, 106, 107), (25, 24, 120, 121), (12, 11, 107, 108), (26, 25, 121, 122), (13, 12, 108, 109), (27, 26, 122, 123), (14, 13, 109, 110), (1, 0, 96, 97), (28, 27, 123, 124), (15, 14, 110, 111), (2, 1, 97, 98), (29, 28, 124, 125), (16, 15, 111, 112), (3, 2, 98, 99), (30, 29, 125, 126), (17, 16, 112, 113), (4, 3, 99, 100), (31, 30, 126, 127)])
_uv = me_circle.uv_layers.new(name='UVMap')
_uv.uv.foreach_set('vector', [0.0, 0.0, 0.0, 0.0, 0.0, 0.0, 0.0, 0.0, 0.0, 0.0, 0.0, 0.0, 0.0, 0.0, 0.0, 0.0, 0.0, 0.0, 0.0, 0.0, 0.0, 0.0, 0.0, 0.0, 0.0, 0.0, 0.0, 0.0, 0.0, 0.0, 0.0, 0.0, 0.0, 0.0, 0.0, 0.0, 0.0, 0.0, 0.0, 0.0, 0.0, 0.0, 0.0, 0.0, 0.0, 0.0, 0.0, 0.0, 0.0, 0.0, 0.0, 0.0, 0.0, 0.0, 0.0, 0.0, 0.0, 0.0, 0.0, 0.0, 0.0, 0.0, 0.0, 0.0, 0.0, 0.0, 0.0, 0.0, 0.0, 0.0, 0.0, 0.0, 0.0, 0.0, 0.0, 0.0, 0.0, 0.0, 0.0, 0.0, 0.0, 0.0, 0.0, 0.0, 0.0, 0.0, 0.0, 0.0, 0.0, 0.0, 0.0, 0.0, 0.0, 0.0, 0.0, 0.0, 0.0, 0.0, 0.0, 0.0, 0.0, 0.0, 0.0, 0.0, 0.0, 0.0, 0.0, 0.0, 0.0, 0.0, 0.0, 0.0, 0.0, 0.0, 0.0, 0.0, 0.0, 0.0, 0.0, 0.0, 0.0, 0.0, 0.0, 0.0, 0.0, 0.0, 0.0, 0.0, 0.0, 0.0, 0.0, 0.0, 0.0, 0.0, 0.0, 0.0, 0.0, 0.0, 0.0, 0.0, 0.0, 0.0, 0.0, 0.0, 0.0, 0.0, 0.0, 0.0, 0.0, 0.0, 0.0, 0.0, 0.0, 0.0, 0.0, 0.0, 0.0, 0.0, 0.0, 0.0, 0.0, 0.0, 0.0, 0.0, 0.0, 0.0, 0.0, 0.0, 0.0, 0.0, 0.0, 0.0, 0.0, 0.0, 0.0, 0.0, 0.0, 0.0, 0.0, 0.0, 0.0, 0.0, 0.0, 0.0, 0.0, 0.0, 0.0, 0.0, 0.0, 0.0, 0.0, 0.0, 0.0, 0.0, 0.0, 0.0, 0.0, 0.0, 0.0, 0.0, 0.0, 0.0, 0.0, 0.0, 0.0, 0.0, 0.0, 0.0, 0.0, 0.0, 0.0, 0.0, 0.0, 0.0, 0.0, 0.0, 0.0, 0.0, 0.0, 0.0, 0.0, 0.0, 0.0, 0.0, 0.0, 0.0, 0.0, 0.0, 0.0, 0.0, 0.0, 0.0, 0.0, 0.0, 0.0, 0.0, 0.0, 0.0, 0.0, 0.0, 0.0, 0.0, 0.0, 0.0, 0.0, 0.0, 0.0, 0.0, 0.0, 0.0, 0.0, 0.0, 0.0, 0.0, 0.0, 0.0, 0.0, 0.0, 0.0, 0.0, 0.0, 0.0, 0.0, 0.0, 0.0, 0.0, 0.0, 0.0, 0.0, 0.0, 0.0, 0.0, 0.0, 0.0, 0.0, 0.0, 0.0, 0.0, 0.0, 0.0, 0.0, 0.0, 0.0, 0.0, 0.0, 0.0, 0.0, 0.0, 0.0, 0.0, 0.0, 0.0, 0.0, 0.0, 0.0, 0.0, 0.0, 0.0, 0.0, 0.0, 0.0, 0.0, 0.0, 0.0, 0.0, 0.0, 0.0, 0.0, 0.0, 0.0, 0.0, 0.0, 0.0, 0.0, 0.0, 0.0, 0.0, 0.0, 0.0, 0.0, 0.0, 0.0, 0.0, 0.0, 0.0, 0.0, 0.0, 0.0, 0.0, 0.0, 0.0, 0.0, 0.0, 0.0, 0.0, 0.0, 0.0, 0.0, 0.0, 0.0, 0.0, 0.0, 0.0, 0.0, 0.0, 0.0, 0.0, 0.0, 0.0, 0.0, 0.0, 0.0, 0.0, 0.0, 0.0, 0.0, 0.0, 0.0, 0.0, 0.0, 0.0, 0.0, 0.0, 0.0, 0.0, 0.0, 0.0, 0.0, 0.0, 0.0, 0.0, 0.0, 0.0, 0.0, 0.0, 0.0, 0.0, 0.0, 0.0, 0.0, 0.0, 0.0, 0.0, 0.0, 0.0, 0.0, 0.0, 0.0, 0.0, 0.0, 0.0, 0.0, 0.0, 0.0, 0.0, 0.0, 0.0, 0.0, 0.0, 0.0, 0.0, 0.0, 0.0, 0.0, 0.0, 0.0, 0.0, 0.0, 0.0, 0.0, 0.0, 0.0, 0.0, 0.0, 0.0, 0.0, 0.0, 0.0, 0.0, 0.0, 0.0, 0.0, 0.0, 0.0, 0.0, 0.0, 0.0, 0.0, 0.0, 0.0, 0.0, 0.0, 0.0, 0.0, 0.0, 0.0, 0.0, 0.0, 0.0, 0.0, 0.0, 0.0, 0.0, 0.0, 0.0, 0.0, 0.0, 0.0, 0.0, 0.0, 0.0, 0.0, 0.0, 0.0, 0.0, 0.0, 0.0, 0.0, 0.0, 0.0, 0.0, 0.0, 0.0, 0.0, 0.0, 0.0, 0.0, 0.0, 0.0, 0.0, 0.0, 0.0, 0.0, 0.0, 0.0, 0.0, 0.0, 0.0, 0.0, 0.0, 0.0, 0.0, 0.0, 0.0, 0.0, 0.0, 0.0, 0.0, 0.0, 0.0, 0.0, 0.0, 0.0, 0.0, 0.0, 0.0, 0.0, 0.0, 0.0, 0.0, 0.0, 0.0, 0.0, 0.0, 0.0, 0.0, 0.0, 0.0, 0.0, 0.0, 0.0, 0.0, 0.0, 0.0, 0.0, 0.0, 0.0, 0.0, 0.0, 0.0, 0.0, 0.0, 0.0, 0.0, 0.0, 0.0, 0.0, 0.0, 0.0, 0.0, 0.0, 0.0, 0.0, 0.0, 0.0, 0.0, 0.0, 0.0, 0.0, 0.0, 0.0, 0.0, 0.0, 0.0, 0.0, 0.0, 0.0, 0.0, 0.0, 0.0, 0.0, 0.0, 0.0, 0.0, 0.0, 0.0, 0.0, 0.0, 0.0, 0.0, 0.0, 0.0, 0.0, 0.0, 0.0, 0.0, 0.0, 0.0, 0.0, 0.0, 0.0, 0.0, 0.0, 0.0, 0.0, 0.0, 0.0, 0.0, 0.0, 0.0, 0.0, 0.0, 0.0, 0.0, 0.0, 0.0, 0.0, 0.0, 0.0, 0.0, 0.0, 0.0, 0.0, 0.0, 0.0, 0.0, 0.0, 0.0, 0.0, 0.0, 0.0, 0.0, 0.0, 0.0, 0.0, 0.0, 0.0, 0.0, 0.0, 0.0, 0.0, 0.0, 0.0, 0.0, 0.0, 0.0, 0.0, 0.0, 0.0, 0.0, 0.0, 0.0, 0.0, 0.0, 0.0, 0.0, 0.0, 0.0, 0.0, 0.0, 0.0, 0.0, 0.0, 0.0, 0.0, 0.0, 0.0, 0.0, 0.0, 0.0, 0.0, 0.0, 0.0, 0.0, 0.0, 0.0, 0.0, 0.0, 0.0, 0.0, 0.0, 0.0, 0.0, 0.0, 0.0, 0.0, 0.0, 0.0, 0.0, 0.0, 0.0, 0.0, 0.0, 0.0, 0.0, 0.0, 0.0, 0.0, 0.0, 0.0, 0.0, 0.0, 0.0, 0.0, 0.0, 0.0, 0.0, 0.0, 0.0, 0.0, 0.0, 0.0, 0.0, 0.0, 0.0, 0.0, 0.0, 0.0, 0.0, 0.0, 0.0, 0.0, 0.0, 0.0, 0.0, 0.0, 0.0, 0.0, 0.0, 0.0, 0.0, 0.0, 0.0, 0.0, 0.0, 0.0, 0.0, 0.0, 0.0, 0.0, 0.0, 0.0, 0.0, 0.0, 0.0, 0.0, 0.0, 0.0, 0.0, 0.0, 0.0, 0.0, 0.0, 0.0, 0.0, 0.0, 0.0, 0.0, 0.0, 0.0, 0.0, 0.0, 0.0, 0.0, 0.0, 0.0, 0.0, 0.0, 0.0, 0.0, 0.0, 0.0, 0.0, 0.0, 0.0, 0.0, 0.0, 0.0, 0.0, 0.0, 0.0, 0.0, 0.0, 0.0, 0.0, 0.0, 0.0, 0.0, 0.0, 0.0, 0.0, 0.0, 0.0, 0.0, 0.0, 0.0, 0.0, 0.0, 0.0, 0.0, 0.0, 0.0, 0.0, 0.0, 0.0, 0.0, 0.0, 0.0, 0.0, 0.0, 0.0, 0.0, 0.0, 0.0, 0.0, 0.0, 0.0, 0.0, 0.0, 0.0, 0.0, 0.0, 0.0, 0.0, 0.0, 0.0, 0.0, 0.0, 0.0, 0.0, 0.0, 0.0, 0.0, 0.0, 0.0, 0.0, 0.0, 0.0, 0.0, 0.0, 0.0, 0.0, 0.0, 0.0, 0.0, 0.0, 0.0, 0.0, 0.0, 0.0, 0.0, 0.0, 0.0, 0.0, 0.0, 0.0, 0.0, 0.0, 0.0, 0.0, 0.0, 0.0, 0.0, 0.0, 0.0, 0.0, 0.0, 0.0, 0.0, 0.0, 0.0, 0.0, 0.0, 0.0, 0.0, 0.0, 0.0, 0.0, 0.0, 0.0, 0.0, 0.0, 0.0, 0.0, 0.0, 0.0, 0.0, 0.0, 0.0, 0.0, 0.0, 0.0, 0.0, 0.0, 0.0, 0.0, 0.0, 0.0, 0.0, 0.0, 0.0, 0.0, 0.0, 0.0, 0.0, 0.0, 0.0, 0.0, 0.0, 0.0, 0.0, 0.0, 0.0, 0.0, 0.0, 0.0, 0.0, 0.0, 0.0, 0.0, 0.0, 0.0, 0.0, 0.0, 0.0, 0.0])
me_circle.materials.append(mat_blanco)
me_circle.materials.append(mat_black)
me_circle.use_remesh_fix_poles = True
me_circle.use_remesh_preserve_attributes = False
me_circle.use_mirror_vertex_groups = False
me_circle.update()

# ---- objects
ob_paredes = bpy.data.objects.new('Paredes', me_plane_002)
ob_puerta_001 = bpy.data.objects.new('Puerta.001', me_cube_004)
ob_piso = bpy.data.objects.new('Piso', me_cube_007)
ob_piso_001 = bpy.data.objects.new('Piso.001', me_cube_002)
ob_puerta = bpy.data.objects.new('Puerta', me_cube_003)
ob_ventana = bpy.data.objects.new('ventana', me_cube_006)
ob_cuadro = bpy.data.objects.new('Cuadro', me_cube)
ob_drawer = bpy.data.objects.new('Drawer', me_cube_008)
ob_cube_003 = bpy.data.objects.new('Cube.003', me_cube_010)
ob_cube_004 = bpy.data.objects.new('Cube.004', me_cube_011)
ob_cube_005 = bpy.data.objects.new('Cube.005', me_cube_012)
ob_cube_006 = bpy.data.objects.new('Cube.006', me_cube_014)
ob_cube_007 = bpy.data.objects.new('Cube.007', me_cube_015)
ob_cube_008 = bpy.data.objects.new('Cube.008', me_cube_016)
ob_cube_001 = bpy.data.objects.new('Cube.001', me_cube_001)
ob_cama = bpy.data.objects.new('cama', me_cube_005)
ob_almohada = bpy.data.objects.new('almohada', me_cube_017)
ob_cylinder = bpy.data.objects.new('Cylinder', me_cylinder)
ob_lavadora = bpy.data.objects.new('lavadora', me_cube_018)
ob_circle = bpy.data.objects.new('Circle', me_circle)

# ---- transforms, parenting, visibility, modifiers, constraints
ob_paredes.location = (0.0, 0.0, 0.0)
ob_paredes.lineart.crease_threshold = 0.0
_m = ob_paredes.modifiers.new('Solidify', 'SOLIDIFY')
_m.thickness = 0.1
_m = ob_paredes.modifiers.new('BTool_Cube', 'BOOLEAN')
_m.object = ob_puerta
_m.solver = 'FAST'
_m = ob_paredes.modifiers.new('BTool_ventana', 'BOOLEAN')
_m.object = ob_ventana
_m.solver = 'FAST'
_m = ob_paredes.modifiers.new('Wireframe', 'WIREFRAME')
_m.thickness = 0.03
_m.use_replace = False
_m.material_offset = 1
ob_puerta_001.location = (0.8, 0.03, -0.03)
ob_puerta_001.rotation_euler = (0.0, -0.0, 1.851)
ob_puerta_001.hide_render = True
ob_puerta_001.visible_camera = False
ob_puerta_001.visible_diffuse = False
ob_puerta_001.visible_glossy = False
ob_puerta_001.visible_transmission = False
ob_puerta_001.visible_volume_scatter = False
ob_puerta_001.visible_shadow = False
ob_puerta_001.lineart.crease_threshold = 0.0
_m = ob_puerta_001.modifiers.new('Wireframe', 'WIREFRAME')
_m.use_replace = False
_m.material_offset = 1
ob_piso.location = (0.0, 0.0, 0.0)
ob_piso.lineart.crease_threshold = 0.0
_m = ob_piso.modifiers.new('Solidify', 'SOLIDIFY')
_m.thickness = 0.1
_m.offset = 1.0
ob_piso_001.location = (0.0, 0.0, 2.6)
ob_piso_001.lineart.crease_threshold = 0.0
_m = ob_piso_001.modifiers.new('Solidify', 'SOLIDIFY')
_m.thickness = 0.1
_m.offset = 1.0
ob_puerta.location = (1.2, 0.03, 1.045)
ob_puerta.rotation_euler = (1.571, 1.571, 0.0)
ob_puerta.scale = (1.05, 0.425, 0.5)
ob_puerta.hide_render = True
ob_puerta.visible_camera = False
ob_puerta.visible_diffuse = False
ob_puerta.visible_glossy = False
ob_puerta.visible_transmission = False
ob_puerta.visible_volume_scatter = False
ob_puerta.visible_shadow = False
ob_puerta.display_type = 'BOUNDS'
ob_puerta.lineart.crease_threshold = 0.0
ob_ventana.location = (2.561, 3.09, 1.118)
ob_ventana.rotation_euler = (1.571, 1.571, 0.0)
ob_ventana.scale = (1.0, 0.4118, 0.25)
ob_ventana.hide_render = True
ob_ventana.visible_camera = False
ob_ventana.visible_diffuse = False
ob_ventana.visible_glossy = False
ob_ventana.visible_transmission = False
ob_ventana.visible_volume_scatter = False
ob_ventana.visible_shadow = False
ob_ventana.display_type = 'BOUNDS'
ob_ventana.lineart.crease_threshold = 0.0
ob_cuadro.location = (0.1, 2.0, 1.5)
ob_cuadro.scale = (0.025, 0.5, 0.5)
ob_cuadro.lock_rotations_4d = False
ob_cuadro.empty_display_type = 'ARROWS'
ob_cuadro.lineart.crease_threshold = 0.0
_m = ob_cuadro.modifiers.new('Wireframe', 'WIREFRAME')
_m.use_replace = False
_m.material_offset = 1
ob_drawer.location = (4.022, 2.739, 0.5)
ob_drawer.lineart.crease_threshold = 0.0
_m = ob_drawer.modifiers.new('Wireframe', 'WIREFRAME')
_m.thickness = 0.01
_m.use_replace = False
_m.material_offset = 1
ob_cube_003.location = (4.022, 2.717, 0.7998)
ob_cube_003.lineart.crease_threshold = 0.0
_m = ob_cube_003.modifiers.new('Wireframe', 'WIREFRAME')
_m.thickness = 0.01
_m.use_replace = False
_m.material_offset = 1
ob_cube_004.location = (4.022, 2.717, 0.4998)
ob_cube_004.lineart.crease_threshold = 0.0
_m = ob_cube_004.modifiers.new('Wireframe', 'WIREFRAME')
_m.thickness = 0.01
_m.use_replace = False
_m.material_offset = 1
ob_cube_005.location = (4.022, 2.717, 0.1998)
ob_cube_005.lineart.crease_threshold = 0.0
_m = ob_cube_005.modifiers.new('Wireframe', 'WIREFRAME')
_m.thickness = 0.01
_m.use_replace = False
_m.material_offset = 1
ob_cube_006.location = (4.022, 2.538, 0.7998)
ob_cube_006.lineart.crease_threshold = 0.0
_m = ob_cube_006.modifiers.new('Wireframe', 'WIREFRAME')
_m.thickness = 0.01
_m.use_replace = False
_m.material_offset = 1
ob_cube_007.location = (4.022, 2.538, 0.4998)
ob_cube_007.lineart.crease_threshold = 0.0
_m = ob_cube_007.modifiers.new('Wireframe', 'WIREFRAME')
_m.thickness = 0.01
_m.use_replace = False
_m.material_offset = 1
ob_cube_008.parent = ob_drawer
ob_cube_008.matrix_parent_inverse = Matrix(((1.0, -0.0, 0.0, -4.022), (-0.0, 1.0, -0.0, -2.739), (0.0, -0.0, 1.0, -0.5), (-0.0, 0.0, -0.0, 1.0)))
ob_cube_008.location = (4.022, 2.538, 0.1998)
ob_cube_008.lineart.crease_threshold = 0.0
_m = ob_cube_008.modifiers.new('Wireframe', 'WIREFRAME')
_m.thickness = 0.01
_m.use_replace = False
_m.material_offset = 1
ob_cube_001.location = (4.722, 1.439, 0.2)
ob_cube_001.lineart.crease_threshold = 0.0
_m = ob_cube_001.modifiers.new('Wireframe', 'WIREFRAME')
_m.thickness = 0.01
_m.use_replace = False
_m.material_offset = 1
ob_cama.location = (3.98, 0.57, 0.2)
ob_cama.rotation_euler = (0.0, -0.0, -1.571)
ob_cama.lineart.crease_threshold = 0.0
_m = ob_cama.modifiers.new('Wireframe', 'WIREFRAME')
_m.thickness = 0.01
_m.use_replace = False
_m.material_offset = 1
ob_almohada.location = (4.76, 0.5477, 0.4298)
ob_almohada.lineart.crease_threshold = 0.0
_m = ob_almohada.modifiers.new('Subdivision', 'SUBSURF')
_m.uv_smooth = 'PRESERVE_CORNERS'
_m.levels = 2
_m = ob_almohada.modifiers.new('Wireframe', 'WIREFRAME')
_m.thickness = 0.005
_m.use_replace = False
_m.material_offset = 1
ob_cylinder.parent = ob_puerta_001
ob_cylinder.matrix_parent_inverse = Matrix(((-0.2762, 0.9611, 0.0, 0.1921), (-0.9611, -0.2762, -0.0, 0.7772), (0.0, -0.0, 1.0, 0.03), (-0.0, 0.0, -0.0, 1.0)))
ob_cylinder.location = (0.5946, 0.7119, 1.053)
ob_cylinder.rotation_euler = (3.421, -1.571, 0.0)
ob_cylinder.lineart.crease_threshold = 0.0
_m = ob_cylinder.modifiers.new('Wireframe', 'WIREFRAME')
_m.thickness = 0.005
_m.use_replace = False
_m.material_offset = 1
ob_lavadora.location = (-1.516, 0.98, 0.4189)
ob_lavadora.lineart.crease_threshold = 0.0
_m = ob_lavadora.modifiers.new('Wireframe', 'WIREFRAME')
_m.thickness = 0.01
_m.use_replace = False
_m.material_offset = 1
ob_circle.location = (-1.516, 0.6549, 0.4189)
ob_circle.rotation_euler = (1.571, -0.0, 0.0)
ob_circle.lineart.crease_threshold = 0.0
_m = ob_circle.modifiers.new('Wireframe', 'WIREFRAME')
_m.thickness = 0.005
_m.use_replace = False
_m.material_offset = 1

# ---- collection membership
col_dormitorio.objects.link(ob_paredes)
col_dormitorio.objects.link(ob_puerta_001)
col_dormitorio.objects.link(ob_piso)
col_dormitorio.objects.link(ob_piso_001)
col_booleanhiden.objects.link(ob_puerta)
col_booleanhiden.objects.link(ob_ventana)
col_cuadro.objects.link(ob_cuadro)
col_drawer.objects.link(ob_drawer)
col_drawer.objects.link(ob_cube_003)
col_drawer.objects.link(ob_cube_004)
col_drawer.objects.link(ob_cube_005)
col_drawer.objects.link(ob_cube_006)
col_drawer.objects.link(ob_cube_007)
col_drawer.objects.link(ob_cube_008)
col_velador.objects.link(ob_cube_001)
col_cama.objects.link(ob_cama)
col_cama.objects.link(ob_almohada)
col_cama.objects.link(ob_cylinder)
col_lavadora.objects.link(ob_lavadora)
col_lavadora.objects.link(ob_circle)
def _layer_coll(name, lc=None):
    lc = lc or bpy.context.view_layer.layer_collection
    for c in lc.children:
        if c.name == name: return c
        r = _layer_coll(name, c)
        if r: return r
_layer_coll('BooleanHiden').exclude = True

# ---- scene / render settings (as saved in the file)
scene.frame_start = 1; scene.frame_end = 250; scene.frame_set(1)
scene.render.engine = 'CYCLES'
scene.cycles.use_denoising = False
scene.cycles.samples = 128
scene.cycles.sampling_pattern = 'TABULATED_SOBOL'
scene.cycles.use_adaptive_sampling = False
scene.cycles.use_light_tree = False
scene.view_settings.view_transform = 'Filmic'
bpy.context.view_layer.update()

# ---- added for rendering (the .blend has no active camera): camera
cam_auto = bpy.data.cameras.new('AutoCamera')
cam_auto.lens = 50.0
cam_auto.sensor_width = 36.0
cam_auto.clip_end = 1000.0
ob_auto_camera = bpy.data.objects.new('AutoCamera', cam_auto)
scene.collection.objects.link(ob_auto_camera)
ob_auto_camera.location = (8.9396, -7.3145, 7.12633)
ob_auto_camera.rotation_euler = (1.09748, -7.21219e-08, 0.694738)
scene.camera = ob_auto_camera
bpy.context.view_layer.update()
